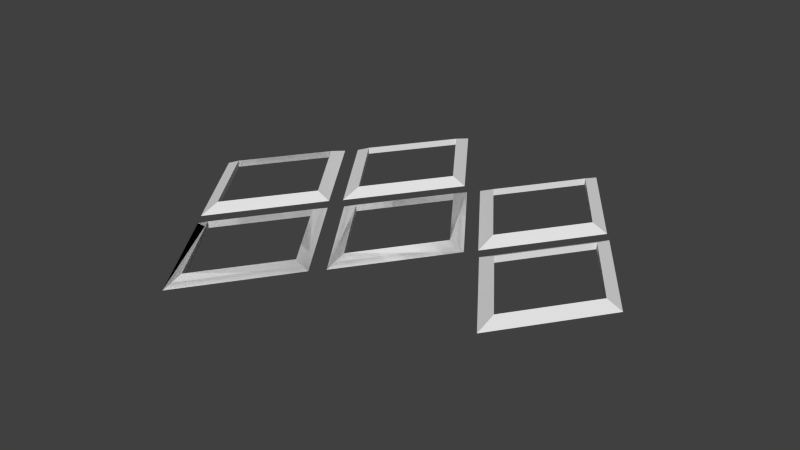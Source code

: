 # Source: romb_lights.blend  (saved by Blender 2.75.0; exported with 4.5.12 LTS)
import bpy
from mathutils import Matrix  # noqa: F401  (used for matrix-valued properties, if any)

bpy.ops.wm.read_factory_settings(use_empty=True)
scene = bpy.context.scene
scene.name = 'Scene'

# ---- collections
col_collection_1 = bpy.data.collections.new('Collection 1'); scene.collection.children.link(col_collection_1)

# ---- world
world_world = bpy.data.worlds.new('World'); scene.world = world_world
world_world.color = (0.05088, 0.05088, 0.05088)
world_world.use_sun_shadow = False
world_world.sun_shadow_jitter_overblur = 0.0
world_world.cycles.sampling_method = 'MANUAL'
world_world.cycles.sample_map_resolution = 256

# ---- meshes
me_plane_009 = bpy.data.meshes.new('Plane.009')
me_plane_009.from_pydata([(-2.332, -0.006997, 0.0), (-1.832, 0.7011, 0.0), (-1.831, -0.7131, 0.0), (-1.441, -0.005225, 0.0), (-1.832, 0.5455, 0.0), (-2.222, -0.006857, 0.0), (-1.831, -0.5576, 0.0), (-1.33, -0.005084, 0.0), (-1.441, -0.005225, -0.04739), (-1.832, 0.5455, -0.04739), (-2.222, -0.006857, -0.04739), (-1.831, -0.5576, -0.04739)], [], [(5, 4, 1, 0), (4, 3, 7, 1), (6, 5, 0, 2), (3, 6, 2, 7), (6, 3, 8, 11), (4, 5, 10, 9), (5, 6, 11, 10), (3, 4, 9, 8), (0, 1, 9, 10), (1, 7, 8, 9), (7, 2, 11, 8), (2, 0, 10, 11)])
me_plane_009.use_remesh_preserve_volume = False
me_plane_009.use_remesh_preserve_attributes = False
me_plane_009.use_mirror_vertex_groups = False
me_plane_009.update()
me_plane_007 = bpy.data.meshes.new('Plane.007')
me_plane_007.from_pydata([(-1.217, 0.001624, 0.0), (-0.7172, 0.7097, 0.0), (-0.7158, -0.7045, 0.0), (-0.3257, 0.003396, 0.0), (-0.717, 0.5541, 0.0), (-1.107, 0.001765, 0.0), (-0.716, -0.549, 0.0), (-0.2155, 0.003537, 0.0), (-0.3257, 0.003396, -0.04739), (-0.717, 0.5541, -0.04739), (-1.107, 0.001765, -0.04739), (-0.716, -0.549, -0.04739)], [], [(5, 4, 1, 0), (4, 3, 7, 1), (6, 5, 0, 2), (3, 6, 2, 7), (5, 6, 11, 10), (3, 4, 9, 8), (6, 3, 8, 11), (4, 5, 10, 9), (7, 2, 11, 8), (2, 0, 10, 11), (0, 1, 9, 10), (1, 7, 8, 9)])
me_plane_007.use_remesh_preserve_volume = False
me_plane_007.use_remesh_preserve_attributes = False
me_plane_007.use_mirror_vertex_groups = False
me_plane_007.update()
me_plane_006 = bpy.data.meshes.new('Plane.006')
me_plane_006.from_pydata([(-1.217, 0.001624, 0.0), (-0.7172, 0.7097, 0.0), (-0.7158, -0.7045, 0.0), (-0.3257, 0.003396, 0.0), (-0.717, 0.5541, 0.0), (-1.107, 0.001765, 0.0), (-0.716, -0.549, 0.0), (-0.2155, 0.003537, 0.0), (-0.3257, 0.003396, -0.04739), (-0.717, 0.5541, -0.04739), (-1.107, 0.001765, -0.04739), (-0.716, -0.549, -0.04739)], [], [(5, 4, 1, 0), (4, 3, 7, 1), (6, 5, 0, 2), (3, 6, 2, 7), (5, 6, 11, 10), (3, 4, 9, 8), (6, 3, 8, 11), (4, 5, 10, 9), (7, 2, 11, 8), (2, 0, 10, 11), (0, 1, 9, 10), (1, 7, 8, 9)])
me_plane_006.use_remesh_preserve_volume = False
me_plane_006.use_remesh_preserve_attributes = False
me_plane_006.use_mirror_vertex_groups = False
me_plane_006.update()
me_plane_004 = bpy.data.meshes.new('Plane.004')
me_plane_004.from_pydata([(-0.1506, 1.502, 0.0), (-0.6447, 0.7941, 0.0), (0.3511, 0.796, 0.0), (-0.1494, 0.2369, 0.0), (0.2456, 0.7959, 0.0), (-0.1504, 1.353, 0.0), (-0.5454, 0.7942, 0.0), (-0.143, 0.08796, 0.0), (0.3511, 0.796, 0.0), (0.2456, 0.7959, 0.0), (-0.1494, 0.2369, -0.04739), (0.2456, 0.7959, -0.04739), (-0.1504, 1.353, -0.04739), (-0.5454, 0.7942, -0.04739), (-0.1506, 1.502, 0.0), (-0.6447, 0.7941, 0.0), (0.3511, 0.796, 0.0), (-0.1494, 0.2369, 0.0), (0.2456, 0.7959, 0.0), (-0.1504, 1.353, 0.0), (-0.5454, 0.7942, 0.0), (-0.143, 0.08796, 0.0), (0.3511, 0.796, 0.0), (0.2456, 0.7959, 0.0), (-0.1494, 0.2369, -0.04739), (0.2456, 0.7959, -0.04739), (-0.1504, 1.353, -0.04739), (-0.5454, 0.7942, -0.04739)], [], [(5, 4, 2, 0), (6, 5, 0, 1), (3, 6, 1, 7), (4, 3, 7, 2), (4, 2, 8, 9), (6, 3, 10, 13), (3, 4, 11, 10), (4, 5, 12, 11), (5, 6, 13, 12), (9, 2, 8, 11, 12, 0, 5), (1, 0, 12, 13), (1, 13, 10, 7), (2, 7, 10, 11), (19, 18, 16, 14), (20, 19, 14, 15), (17, 20, 15, 21), (18, 17, 21, 16), (18, 16, 22, 23), (20, 17, 24, 27), (17, 18, 25, 24), (18, 19, 26, 25), (19, 20, 27, 26), (23, 16, 22, 25, 26, 14, 19), (15, 14, 26, 27), (15, 27, 24, 21), (16, 21, 24, 25)])
me_plane_004.use_remesh_preserve_volume = False
me_plane_004.use_remesh_preserve_attributes = False
me_plane_004.use_mirror_vertex_groups = False
me_plane_004.update()
me_plane_003 = bpy.data.meshes.new('Plane.003')
me_plane_003.from_pydata([(-1.776, -0.78, 0.0), (-1.275, -0.07191, 0.0), (-1.274, -1.486, 0.0), (-0.8839, -0.7782, 0.0), (-1.275, -0.2275, 0.0), (-1.665, -0.7798, 0.0), (-1.274, -1.331, 0.0), (-0.7737, -0.7781, 0.0), (-0.8839, -0.7782, -0.04739), (-1.275, -0.2275, -0.04739), (-1.665, -0.7798, -0.04739), (-1.274, -1.331, -0.04739)], [], [(5, 4, 1, 0), (4, 3, 7, 1), (6, 5, 0, 2), (3, 6, 2, 7), (5, 6, 11, 10), (3, 4, 9, 8), (6, 3, 8, 11), (4, 5, 10, 9), (2, 0, 10, 11), (0, 1, 9, 10), (7, 2, 11, 8), (1, 7, 8, 9)])
me_plane_003.use_remesh_preserve_volume = False
me_plane_003.use_remesh_preserve_attributes = False
me_plane_003.use_mirror_vertex_groups = False
me_plane_003.update()
me_plane_001 = bpy.data.meshes.new('Plane.001')
me_plane_001.from_pydata([(-0.1479, -1.48, 0.0), (0.3524, -0.7717, 0.0), (-0.6433, -0.7736, 0.0), (-0.149, -0.2197, 0.0), (-0.5402, -0.7734, 0.0), (-0.1481, -1.325, 0.0), (0.2432, -0.7718, 0.0), (-0.143, -0.06551, 0.0), (-0.149, -0.2197, -0.04739), (-0.5402, -0.7734, -0.04739), (-0.1481, -1.325, -0.04739), (0.2432, -0.7718, -0.04739)], [], [(5, 4, 2, 0), (6, 5, 0, 1), (3, 6, 1, 7), (4, 3, 7, 2), (6, 3, 8, 11), (3, 4, 9, 8), (4, 5, 10, 9), (5, 6, 11, 10), (7, 1, 11, 8), (1, 0, 10, 11), (0, 2, 9, 10), (7, 8, 9, 2)])
me_plane_001.use_remesh_preserve_volume = False
me_plane_001.use_remesh_preserve_attributes = False
me_plane_001.use_mirror_vertex_groups = False
me_plane_001.update()
me_plane_000 = bpy.data.meshes.new('Plane.000')
me_plane_000.from_pydata([(0.917, 0.007232, 0.0), (0.4167, -0.7008, 0.0), (0.4154, 0.7134, 0.0), (0.02217, 0.005456, 0.0), (0.4165, -0.5497, 0.0), (0.81, 0.007096, 0.0), (0.4156, 0.5622, 0.0), (-0.07872, 0.005319, 0.0), (0.02217, 0.005456, -0.04739), (0.4165, -0.5497, -0.04739), (0.81, 0.007096, -0.04739), (0.4156, 0.5622, -0.04739), (0.917, 0.007232, 0.0), (0.4167, -0.7008, 0.0), (0.4154, 0.7134, 0.0), (0.02217, 0.005456, 0.0), (0.4165, -0.5497, 0.0), (0.81, 0.007096, 0.0), (0.4156, 0.5622, 0.0), (-0.07872, 0.005319, 0.0), (0.02217, 0.005456, -0.04739), (0.4165, -0.5497, -0.04739), (0.81, 0.007096, -0.04739), (0.4156, 0.5622, -0.04739), (0.917, 0.007232, 0.0), (0.4167, -0.7008, 0.0), (0.4154, 0.7134, 0.0), (0.02217, 0.005456, 0.0), (0.4165, -0.5497, 0.0), (0.81, 0.007096, 0.0), (0.4156, 0.5622, 0.0), (-0.07872, 0.005319, 0.0), (0.02217, 0.005456, -0.04739), (0.4165, -0.5497, -0.04739), (0.81, 0.007096, -0.04739), (0.4156, 0.5622, -0.04739)], [(16, 17), (16, 13), (20, 15)], [(5, 4, 1, 0), (6, 5, 0, 2), (4, 3, 7, 1), (3, 6, 2, 7), (3, 4, 9, 8), (6, 3, 8, 11), (4, 5, 10, 9), (17, 18, 23, 22), (14, 23, 20, 19), (14, 12, 22, 23), (12, 13, 21, 22), (19, 20, 21, 13), (29, 28, 25, 24), (30, 29, 24, 26), (28, 27, 31, 25), (27, 30, 26, 31), (27, 28, 33, 32), (30, 27, 32, 35), (28, 29, 34, 33)])
me_plane_000.use_remesh_preserve_volume = False
me_plane_000.use_remesh_preserve_attributes = False
me_plane_000.use_mirror_vertex_groups = False
me_plane_000.update()

# ---- objects
ob_6 = bpy.data.objects.new('6', me_plane_009)
ob_5 = bpy.data.objects.new('5', me_plane_007)
ob_4 = bpy.data.objects.new('4', me_plane_006)
ob_7 = bpy.data.objects.new('7', me_plane_004)
ob_2 = bpy.data.objects.new('2', me_plane_003)
ob_1 = bpy.data.objects.new('1', me_plane_001)
ob_3 = bpy.data.objects.new('3', me_plane_000)

# ---- transforms, parenting, visibility, modifiers, constraints
ob_6.location = (-3.6, 0.0, 0.0)
ob_6.scale = (-4.997, -4.997, -4.997)
ob_6.lineart.crease_threshold = 0.0
ob_5.location = (-3.6, 0.0, 0.0)
ob_5.scale = (-4.997, -4.997, -4.997)
ob_5.lineart.crease_threshold = 0.0
ob_4.location = (-3.6, 0.0, 0.0)
ob_4.scale = (-4.997, -4.997, -4.997)
ob_4.lineart.crease_threshold = 0.0
ob_7.location = (-3.6, 0.0, 0.0)
ob_7.scale = (-4.997, -4.997, -4.997)
ob_7.lineart.crease_threshold = 0.0
ob_2.location = (-3.6, 0.0, 0.0)
ob_2.scale = (-4.997, -4.997, -4.997)
ob_2.lineart.crease_threshold = 0.0
ob_1.location = (-3.6, 0.0, 0.0)
ob_1.scale = (-4.997, -4.997, -4.997)
ob_1.lineart.crease_threshold = 0.0
ob_3.location = (-3.6, 0.0, 0.0)
ob_3.scale = (-4.997, -4.997, -4.997)
ob_3.lineart.crease_threshold = 0.0

# ---- collection membership
col_collection_1.objects.link(ob_6)
col_collection_1.objects.link(ob_5)
col_collection_1.objects.link(ob_4)
col_collection_1.objects.link(ob_7)
col_collection_1.objects.link(ob_2)
col_collection_1.objects.link(ob_1)
col_collection_1.objects.link(ob_3)

# ---- scene / render settings (as saved in the file)
scene.frame_start = 1; scene.frame_end = 250; scene.frame_set(1)
scene.render.engine = 'BLENDER_EEVEE_NEXT'
scene.render.resolution_percentage = 50
scene.render.dither_intensity = 0.0
scene.cycles.use_denoising = False
scene.cycles.samples = 10
scene.cycles.sampling_pattern = 'TABULATED_SOBOL'
scene.cycles.light_sampling_threshold = 0.0
scene.cycles.use_adaptive_sampling = False
scene.cycles.use_light_tree = False
scene.cycles.blur_glossy = 0.0
scene.cycles.pixel_filter_type = 'GAUSSIAN'
scene.cycles.sample_clamp_indirect = 0.0
scene.view_settings.view_transform = 'Standard'
bpy.context.view_layer.update()

# ---- added for rendering (the .blend has no active camera and no usable light): camera, sun
cam_auto = bpy.data.cameras.new('AutoCamera')
cam_auto.lens = 50.0
cam_auto.sensor_width = 36.0
cam_auto.clip_end = 1000.0
ob_auto_camera = bpy.data.objects.new('AutoCamera', cam_auto)
scene.collection.objects.link(ob_auto_camera)
ob_auto_camera.location = (20.3489, -24.5349, 16.4483)
ob_auto_camera.rotation_euler = (1.09748, -7.21219e-08, 0.694738)
scene.camera = ob_auto_camera
light_auto_sun = bpy.data.lights.new('AutoSun', 'SUN')
light_auto_sun.energy = 3.0
light_auto_sun.angle = 0.0523599
ob_auto_sun = bpy.data.objects.new('AutoSun', light_auto_sun)
scene.collection.objects.link(ob_auto_sun)
ob_auto_sun.rotation_euler = (0.872665, 0.174533, 0.523599)
bpy.context.view_layer.update()
